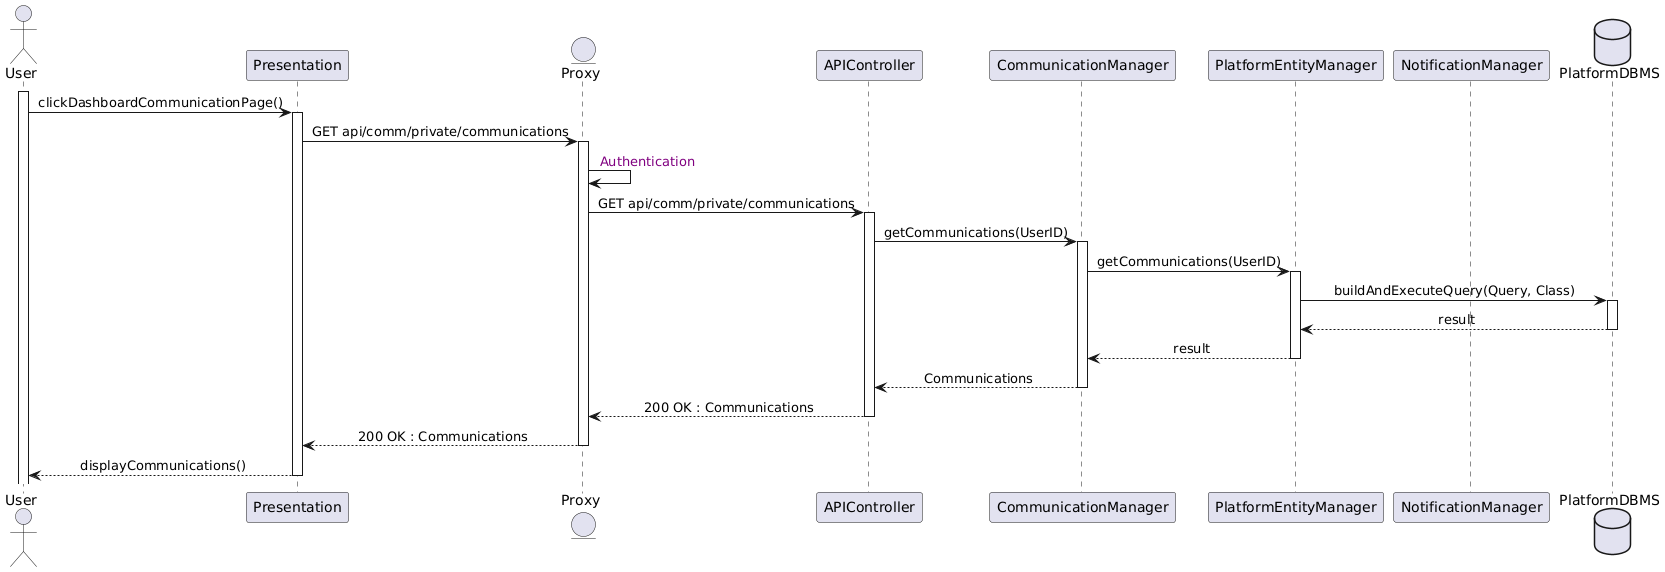

The diagram above was rendered by PlantUML. Its source (embedded in the PNG):
@startuml
skinparam sequenceMessageAlign center
actor       User
participant  Presentation
entity      Proxy
participant APIController
participant CommunicationManager
participant PlatformEntityManager
participant NotificationManager
database    PlatformDBMS

activate User
User -> Presentation : clickDashboardCommunicationPage()
activate Presentation
Presentation -> Proxy : GET api/comm/private/communications
activate Proxy
Proxy -> Proxy : <color:purple> Authentication
Proxy -> APIController : GET api/comm/private/communications
activate APIController
APIController -> CommunicationManager : getCommunications(UserID)
activate CommunicationManager
CommunicationManager -> PlatformEntityManager : getCommunications(UserID)
activate PlatformEntityManager
PlatformEntityManager -> PlatformDBMS : buildAndExecuteQuery(Query, Class)
activate PlatformDBMS
PlatformDBMS --> PlatformEntityManager : result
deactivate PlatformDBMS
PlatformEntityManager --> CommunicationManager : result
deactivate PlatformEntityManager
CommunicationManager --> APIController : Communications
deactivate CommunicationManager
APIController --> Proxy : 200 OK : Communications
deactivate APIController
Proxy --> Presentation : 200 OK : Communications
deactivate Proxy
Presentation --> User : displayCommunications()
deactivate Presentation
@enduml